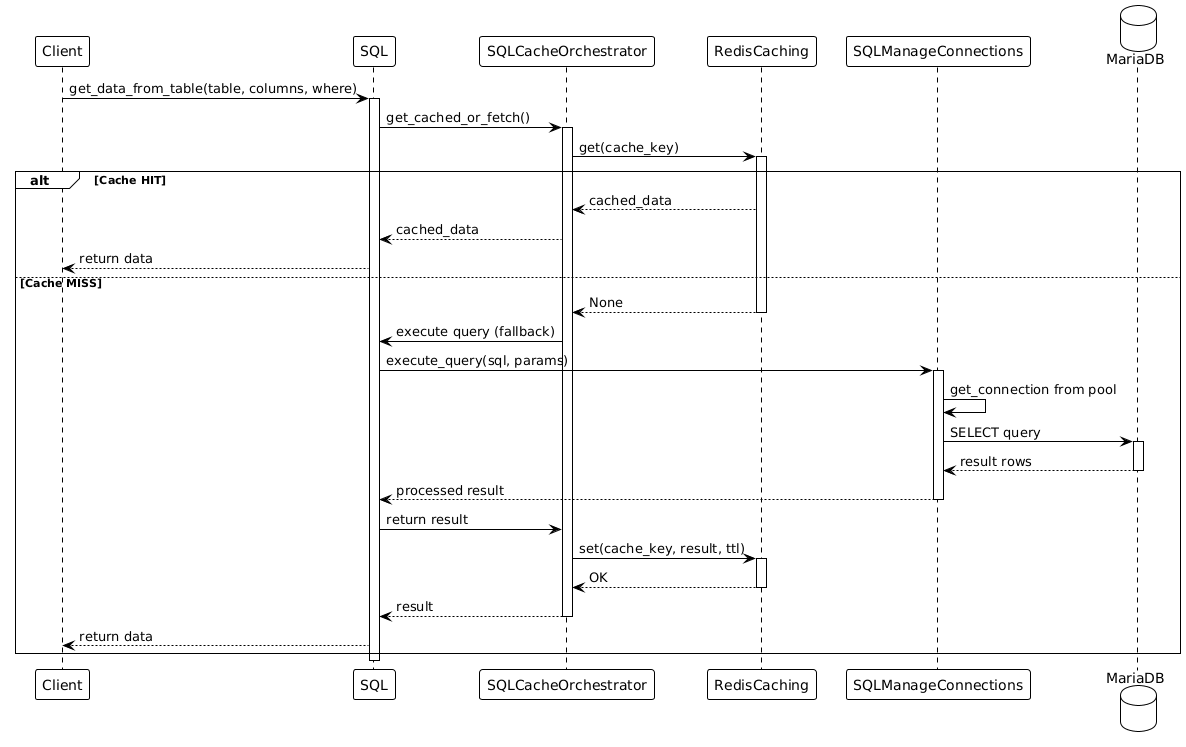

The diagram above was rendered by PlantUML. Its source (embedded in the PNG):
@startuml sql_query_flow
!theme plain

participant "Client" as Client
participant "SQL" as SQL
participant "SQLCacheOrchestrator" as Cache
participant "RedisCaching" as Redis
participant "SQLManageConnections" as Conn
database "MariaDB" as DB

Client -> SQL: get_data_from_table(table, columns, where)
activate SQL

SQL -> Cache: get_cached_or_fetch()
activate Cache

Cache -> Redis: get(cache_key)
activate Redis

alt Cache HIT
    Redis --> Cache: cached_data
    Cache --> SQL: cached_data
    SQL --> Client: return data
else Cache MISS
    Redis --> Cache: None
    deactivate Redis
    
    Cache -> SQL: execute query (fallback)
    SQL -> Conn: execute_query(sql, params)
    activate Conn
    
    Conn -> Conn: get_connection from pool
    Conn -> DB: SELECT query
    activate DB
    DB --> Conn: result rows
    deactivate DB
    
    Conn --> SQL: processed result
    deactivate Conn
    
    SQL -> Cache: return result
    Cache -> Redis: set(cache_key, result, ttl)
    activate Redis
    Redis --> Cache: OK
    deactivate Redis
    
    Cache --> SQL: result
    deactivate Cache
    SQL --> Client: return data
end

deactivate SQL

@enduml